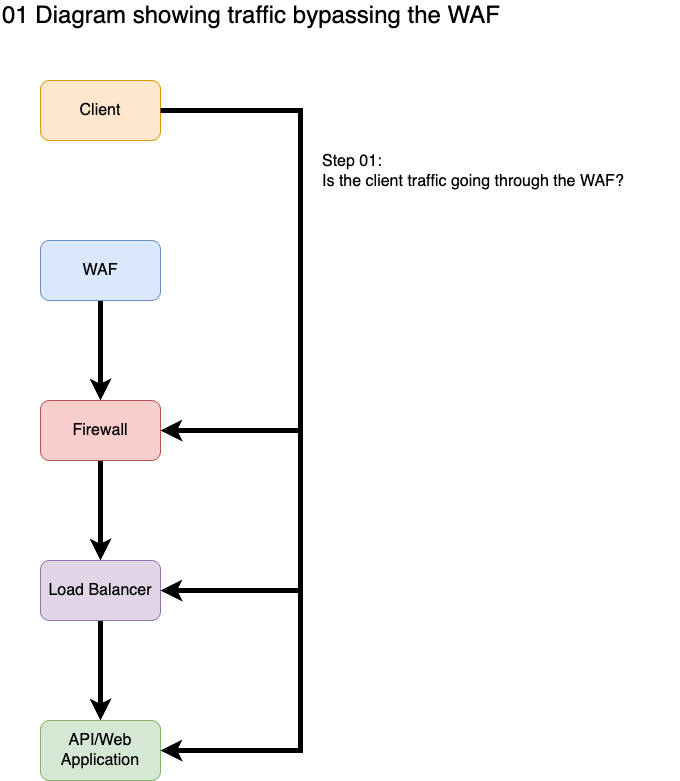

The diagram above was exported from draw.io. Its source (the exported page's mxGraphModel, read from the mxfile embedded in the PNG):
<mxGraphModel dx="724" dy="831" grid="1" gridSize="10" guides="1" tooltips="1" connect="1" arrows="1" fold="1" page="1" pageScale="1" pageWidth="850" pageHeight="1100" background="#ffffff" math="0" shadow="0">
  <root>
    <mxCell id="0" />
    <mxCell id="1" parent="0" />
    <mxCell id="14" style="edgeStyle=none;html=1;entryX=1;entryY=0.5;entryDx=0;entryDy=0;rounded=0;curved=0;exitX=1;exitY=0.5;exitDx=0;exitDy=0;strokeWidth=5;" parent="1" source="2" target="7" edge="1">
      <mxGeometry relative="1" as="geometry">
        <Array as="points">
          <mxPoint x="340" y="150" />
          <mxPoint x="340" y="290" />
          <mxPoint x="340" y="470" />
        </Array>
      </mxGeometry>
    </mxCell>
    <mxCell id="15" value="&lt;div&gt;&lt;font color=&quot;#000000&quot;&gt;Step 01:&lt;/font&gt;&lt;/div&gt;&lt;div&gt;&lt;font color=&quot;#000000&quot;&gt;Is the client traffic going through the WAF?&lt;/font&gt;&lt;/div&gt;" style="edgeLabel;html=1;align=left;verticalAlign=middle;resizable=0;points=[];fontSize=16;" parent="14" vertex="1" connectable="0">
      <mxGeometry x="-0.1071" y="-1" relative="1" as="geometry">
        <mxPoint x="21" y="-68" as="offset" />
      </mxGeometry>
    </mxCell>
    <mxCell id="2" value="Client" style="rounded=1;whiteSpace=wrap;html=1;fillColor=#ffe6cc;strokeColor=#d79b00;fontSize=16;" parent="1" vertex="1">
      <mxGeometry x="80" y="120" width="120" height="60" as="geometry" />
    </mxCell>
    <mxCell id="8" value="" style="edgeStyle=none;html=1;fontSize=16;strokeWidth=5;" parent="1" source="4" target="7" edge="1">
      <mxGeometry relative="1" as="geometry" />
    </mxCell>
    <mxCell id="4" value="WAF" style="rounded=1;whiteSpace=wrap;html=1;fillColor=#dae8fc;strokeColor=#6c8ebf;fontSize=16;" parent="1" vertex="1">
      <mxGeometry x="80" y="280" width="120" height="60" as="geometry" />
    </mxCell>
    <mxCell id="10" value="" style="edgeStyle=none;html=1;fontSize=16;strokeWidth=5;" parent="1" source="7" target="9" edge="1">
      <mxGeometry relative="1" as="geometry" />
    </mxCell>
    <mxCell id="7" value="Firewall" style="rounded=1;whiteSpace=wrap;html=1;fillColor=#f8cecc;strokeColor=#b85450;fontSize=16;" parent="1" vertex="1">
      <mxGeometry x="80" y="440" width="120" height="60" as="geometry" />
    </mxCell>
    <mxCell id="12" value="" style="edgeStyle=none;html=1;fontSize=16;strokeWidth=5;" parent="1" source="9" target="11" edge="1">
      <mxGeometry relative="1" as="geometry" />
    </mxCell>
    <mxCell id="9" value="Load Balancer" style="rounded=1;whiteSpace=wrap;html=1;fillColor=#e1d5e7;strokeColor=#9673a6;fontSize=16;" parent="1" vertex="1">
      <mxGeometry x="80" y="600" width="120" height="60" as="geometry" />
    </mxCell>
    <mxCell id="11" value="API/Web Application" style="rounded=1;whiteSpace=wrap;html=1;fillColor=#d5e8d4;strokeColor=#82b366;fontSize=16;" parent="1" vertex="1">
      <mxGeometry x="80" y="760" width="120" height="60" as="geometry" />
    </mxCell>
    <mxCell id="13" value="01 Diagram showing traffic bypassing the WAF&lt;span style=&quot;color: rgb(63, 63, 63); background-color: transparent;&quot;&gt;&amp;nbsp;&lt;/span&gt;" style="text;html=1;align=left;verticalAlign=middle;whiteSpace=wrap;rounded=0;fontSize=24;" parent="1" vertex="1">
      <mxGeometry x="40" y="40" width="680" height="30" as="geometry" />
    </mxCell>
    <mxCell id="16" style="edgeStyle=none;html=1;entryX=1;entryY=0.5;entryDx=0;entryDy=0;rounded=0;curved=0;exitX=1;exitY=0.5;exitDx=0;exitDy=0;strokeWidth=5;" parent="1" source="2" target="9" edge="1">
      <mxGeometry relative="1" as="geometry">
        <Array as="points">
          <mxPoint x="340" y="150" />
          <mxPoint x="340" y="630" />
        </Array>
        <mxPoint x="210" y="160" as="sourcePoint" />
        <mxPoint x="210" y="480" as="targetPoint" />
      </mxGeometry>
    </mxCell>
    <mxCell id="18" style="edgeStyle=none;html=1;entryX=1;entryY=0.5;entryDx=0;entryDy=0;rounded=0;curved=0;exitX=1;exitY=0.5;exitDx=0;exitDy=0;strokeWidth=5;" parent="1" source="2" target="11" edge="1">
      <mxGeometry relative="1" as="geometry">
        <Array as="points">
          <mxPoint x="340" y="150" />
          <mxPoint x="340" y="790" />
        </Array>
        <mxPoint x="210" y="160" as="sourcePoint" />
        <mxPoint x="210" y="640" as="targetPoint" />
      </mxGeometry>
    </mxCell>
  </root>
</mxGraphModel>